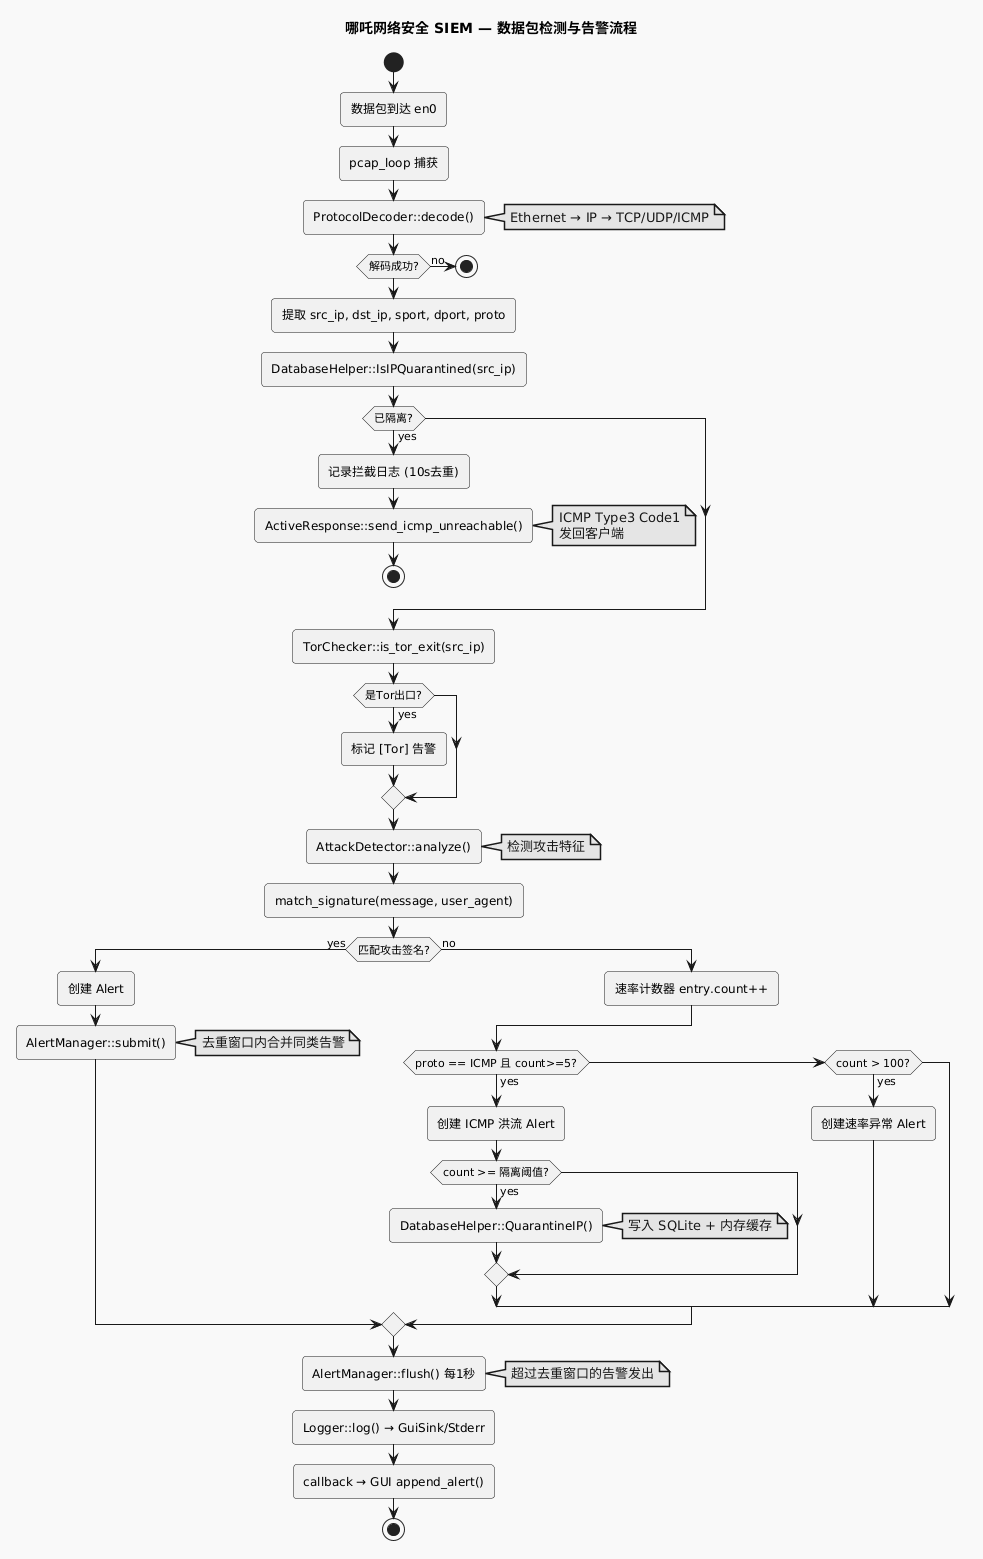

The diagram above was rendered by PlantUML. Its source (embedded in the PNG):
@startuml
!theme mars
title 哪吒网络安全 SIEM — 数据包检测与告警流程

start
:数据包到达 en0;
:pcap_loop 捕获;
:ProtocolDecoder::decode();
note right: Ethernet → IP → TCP/UDP/ICMP

if (解码成功?) then (no)
    stop
endif

:提取 src_ip, dst_ip, sport, dport, proto;

:DatabaseHelper::IsIPQuarantined(src_ip);
if (已隔离?) then (yes)
    :记录拦截日志 (10s去重);
    :ActiveResponse::send_icmp_unreachable();
    note right: ICMP Type3 Code1\n发回客户端
    stop
endif

:TorChecker::is_tor_exit(src_ip);
if (是Tor出口?) then (yes)
    :标记 [Tor] 告警;
endif

:AttackDetector::analyze();
note right: 检测攻击特征

:match_signature(message, user_agent);
if (匹配攻击签名?) then (yes)
    :创建 Alert;
    :AlertManager::submit();
    note right: 去重窗口内合并同类告警
else (no)
    :速率计数器 entry.count++;
    if (proto == ICMP 且 count>=5?) then (yes)
        :创建 ICMP 洪流 Alert;
        if (count >= 隔离阈值?) then (yes)
            :DatabaseHelper::QuarantineIP();
            note right: 写入 SQLite + 内存缓存
        endif
    elseif (count > 100?) then (yes)
        :创建速率异常 Alert;
    endif
endif

:AlertManager::flush() 每1秒;
note right: 超过去重窗口的告警发出

:Logger::log() → GuiSink/Stderr;
:callback → GUI append_alert();

stop
@enduml